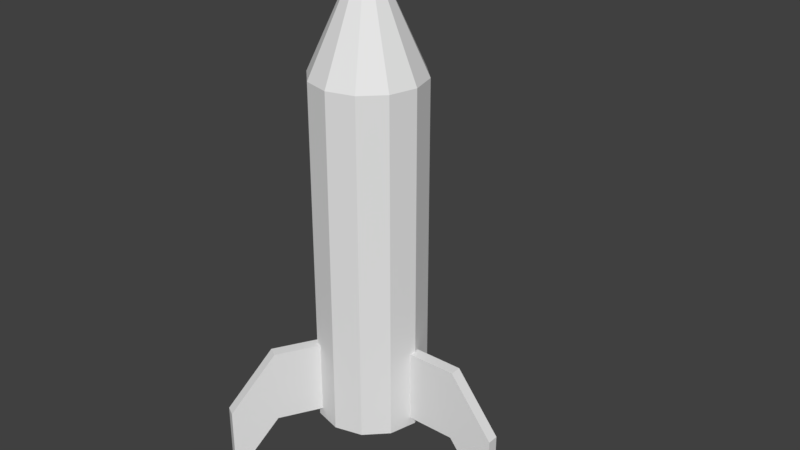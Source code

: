 # Source: Projectiles.blend  (saved by Blender 2.77.0; exported with 4.5.12 LTS)
import bpy
from mathutils import Matrix  # noqa: F401  (used for matrix-valued properties, if any)

bpy.ops.wm.read_factory_settings(use_empty=True)
scene = bpy.context.scene
scene.name = 'Scene'

# ---- collections
col_collection_1 = bpy.data.collections.new('Collection 1'); scene.collection.children.link(col_collection_1)

# ---- materials (node trees are filled in below, after node groups)
mat_material = bpy.data.materials.new('Material')
mat_material.alpha_threshold = 0.0
mat_material.use_transparent_shadow = False
mat_material.roughness = 0.5
mat_material.line_color = (0.0, 0.0, 0.0, 1.0)

# ---- material node trees

# ---- world
world_world = bpy.data.worlds.new('World'); scene.world = world_world
world_world.color = (0.05088, 0.05088, 0.05088)
world_world.use_sun_shadow = False
world_world.sun_shadow_jitter_overblur = 0.0
world_world.cycles.sampling_method = 'MANUAL'
world_world.light_settings.ao_factor = 0.3

# ---- meshes
me_cylinder = bpy.data.meshes.new('Cylinder')
me_cylinder.from_pydata([(1.229e-05, 0.002929, 1.038), (0.5228, -0.01764, -0.5223), (1.232e-05, 0.1971, -0.6139), (1.232e-05, 0.1971, 0.6126), (0.09712, 0.1711, -0.6139), (0.09712, 0.1711, 0.6126), (0.1682, 0.1, -0.6139), (0.1682, 0.1, 0.6126), (0.1942, 0.002929, -0.6139), (0.1942, 0.002929, 0.6126), (0.1682, -0.09418, -0.6139), (0.1682, -0.09418, 0.6126), (0.09712, -0.1653, -0.6139), (0.09712, -0.1653, 0.6126), (1.235e-05, -0.1913, -0.6139), (1.235e-05, -0.1913, 0.6126), (-0.09709, -0.1653, -0.6139), (-0.09709, -0.1653, 0.6126), (-0.1682, -0.09418, -0.6139), (-0.1682, -0.09418, 0.6126), (-0.1942, 0.002928, -0.6139), (-0.1942, 0.002928, 0.6126), (-0.1682, 0.1, -0.6139), (-0.1682, 0.1, 0.6126), (-0.09709, 0.1711, -0.6139), (-0.09709, 0.1711, 0.6126), (0.5228, 0.02194, -0.7819), (0.5228, -0.01764, -0.7819), (0.364, 0.02194, -0.3215), (0.364, 0.02194, -0.581), (0.364, -0.01764, -0.3215), (0.364, -0.01764, -0.581), (0.1311, 0.02194, -0.3215), (0.1311, 0.02194, -0.581), (0.1311, -0.01764, -0.3215), (0.1311, -0.01764, -0.581), (0.5228, 0.02194, -0.5223), (-0.2851, 0.457, -0.5223), (-0.0584, 0.1351, -0.581), (-0.0584, 0.1351, -0.3215), (-0.09289, 0.1157, -0.581), (-0.09289, 0.1157, -0.3215), (-0.1727, 0.338, -0.581), (-0.1727, 0.338, -0.3215), (-0.2072, 0.3186, -0.581), (-0.2072, 0.3186, -0.3215), (-0.2506, 0.4764, -0.7819), (-0.2851, 0.457, -0.7819), (-0.2506, 0.4764, -0.5223), (-0.2334, -0.4494, -0.5223), (-0.07732, -0.08792, -0.581), (-0.07732, -0.08792, -0.3215), (-0.04274, -0.1072, -0.581), (-0.04274, -0.1072, -0.3215), (-0.1907, -0.2914, -0.581), (-0.1907, -0.2914, -0.3215), (-0.1561, -0.3107, -0.581), (-0.1561, -0.3107, -0.3215), (-0.2679, -0.4302, -0.7819), (-0.2334, -0.4494, -0.7819), (-0.2679, -0.4302, -0.5223)], [], [(39, 41, 40, 38), (25, 23, 0), (2, 3, 5, 4), (41, 45, 44, 40), (3, 25, 0), (4, 5, 7, 6), (30, 31, 27, 1), (7, 5, 0), (6, 7, 9, 8), (31, 29, 26, 27), (11, 9, 0), (8, 9, 11, 10), (28, 30, 1, 36), (15, 13, 0), (10, 11, 13, 12), (36, 1, 27, 26), (19, 17, 0), (12, 13, 15, 14), (30, 28, 32, 34), (23, 21, 0), (14, 15, 17, 16), (35, 33, 29, 31), (9, 7, 0), (16, 17, 19, 18), (30, 34, 35, 31), (13, 11, 0), (18, 19, 21, 20), (29, 28, 36, 26), (17, 15, 0), (20, 21, 23, 22), (21, 19, 0), (32, 28, 29, 33), (22, 23, 25, 24), (34, 32, 33, 35), (5, 3, 0), (24, 25, 3, 2), (2, 4, 6, 8, 10, 12, 14, 16, 18, 20, 22, 24), (44, 45, 37, 47), (43, 39, 38, 42), (38, 40, 44, 42), (43, 45, 41, 39), (37, 48, 46, 47), (45, 43, 48, 37), (42, 44, 47, 46), (43, 42, 46, 48), (51, 53, 52, 50), (53, 57, 56, 52), (56, 57, 49, 59), (55, 51, 50, 54), (50, 52, 56, 54), (55, 57, 53, 51), (49, 60, 58, 59), (57, 55, 60, 49), (54, 56, 59, 58), (55, 54, 58, 60)])
_uv = me_cylinder.uv_layers.new(name='UVMap')
_uv.uv.foreach_set('vector', [0.8703, 0.3438, 0.8703, 0.3438, 0.8703, 0.3438, 0.8703, 0.3438, 0.6875, 0.5031, 0.6875, 0.5031, 0.6875, 0.5031, 0.9156, 0.9328, 0.9156, 0.9328, 0.9156, 0.9328, 0.9156, 0.9328, 0.8703, 0.3438, 0.8703, 0.3438, 0.8703, 0.3438, 0.8703, 0.3438, 0.6875, 0.5031, 0.6875, 0.5031, 0.6875, 0.5031, 0.9156, 0.9328, 0.9156, 0.9328, 0.9156, 0.9328, 0.9156, 0.9328, 0.8984, 0.35, 0.8984, 0.35, 0.8984, 0.35, 0.8984, 0.35, 0.6875, 0.5031, 0.6875, 0.5031, 0.6875, 0.5031, 0.9156, 0.9328, 0.9156, 0.9328, 0.9156, 0.9328, 0.9156, 0.9328, 0.8984, 0.35, 0.8984, 0.35, 0.8984, 0.35, 0.8984, 0.35, 0.6875, 0.5031, 0.6875, 0.5031, 0.6875, 0.5031, 0.9156, 0.9328, 0.9156, 0.9328, 0.9156, 0.9328, 0.9156, 0.9328, 0.8984, 0.35, 0.8984, 0.35, 0.8984, 0.35, 0.8984, 0.35, 0.6875, 0.5031, 0.6875, 0.5031, 0.6875, 0.5031, 0.9156, 0.9328, 0.9156, 0.9328, 0.9156, 0.9328, 0.9156, 0.9328, 0.8984, 0.35, 0.8984, 0.35, 0.8984, 0.35, 0.8984, 0.35, 0.6875, 0.5031, 0.6875, 0.5031, 0.6875, 0.5031, 0.9156, 0.9328, 0.9156, 0.9328, 0.9156, 0.9328, 0.9156, 0.9328, 0.8984, 0.35, 0.8984, 0.35, 0.8984, 0.35, 0.8984, 0.35, 0.6875, 0.5031, 0.6875, 0.5031, 0.6875, 0.5031, 0.9156, 0.9328, 0.9156, 0.9328, 0.9156, 0.9328, 0.9156, 0.9328, 0.8984, 0.35, 0.8984, 0.35, 0.8984, 0.35, 0.8984, 0.35, 0.6875, 0.5031, 0.6875, 0.5031, 0.6875, 0.5031, 0.9156, 0.9328, 0.9156, 0.9328, 0.9156, 0.9328, 0.9156, 0.9328, 0.8984, 0.35, 0.8984, 0.35, 0.8984, 0.35, 0.8984, 0.35, 0.6875, 0.5031, 0.6875, 0.5031, 0.6875, 0.5031, 0.9156, 0.9328, 0.9156, 0.9328, 0.9156, 0.9328, 0.9156, 0.9328, 0.8984, 0.35, 0.8984, 0.35, 0.8984, 0.35, 0.8984, 0.35, 0.6875, 0.5031, 0.6875, 0.5031, 0.6875, 0.5031, 0.9156, 0.9328, 0.9156, 0.9328, 0.9156, 0.9328, 0.9156, 0.9328, 0.6875, 0.5031, 0.6875, 0.5031, 0.6875, 0.5031, 0.8984, 0.35, 0.8984, 0.35, 0.8984, 0.35, 0.8984, 0.35, 0.9156, 0.9328, 0.9156, 0.9328, 0.9156, 0.9328, 0.9156, 0.9328, 0.8984, 0.35, 0.8984, 0.35, 0.8984, 0.35, 0.8984, 0.35, 0.6875, 0.5031, 0.6875, 0.5031, 0.6875, 0.5031, 0.9156, 0.9328, 0.9156, 0.9328, 0.9156, 0.9328, 0.9156, 0.9328, 0.9109, 0.9328, 0.9109, 0.9328, 0.9109, 0.9328, 0.9109, 0.9328, 0.9109, 0.9328, 0.9109, 0.9328, 0.9109, 0.9328, 0.9109, 0.9328, 0.9109, 0.9328, 0.9109, 0.9328, 0.9109, 0.9328, 0.9109, 0.9328, 0.8703, 0.3438, 0.8703, 0.3438, 0.8703, 0.3438, 0.8703, 0.3438, 0.8703, 0.3438, 0.8703, 0.3438, 0.8703, 0.3438, 0.8703, 0.3438, 0.8703, 0.3438, 0.8703, 0.3438, 0.8703, 0.3438, 0.8703, 0.3438, 0.8703, 0.3438, 0.8703, 0.3438, 0.8703, 0.3438, 0.8703, 0.3438, 0.8703, 0.3438, 0.8703, 0.3438, 0.8703, 0.3438, 0.8703, 0.3438, 0.8703, 0.3438, 0.8703, 0.3438, 0.8703, 0.3438, 0.8703, 0.3438, 0.8703, 0.3438, 0.8703, 0.3438, 0.8703, 0.3438, 0.8703, 0.3438, 0.8703, 0.3438, 0.8703, 0.3438, 0.8703, 0.3438, 0.8703, 0.3438, 0.8906, 0.3406, 0.8906, 0.3406, 0.8906, 0.3406, 0.8906, 0.3406, 0.8906, 0.3406, 0.8906, 0.3406, 0.8906, 0.3406, 0.8906, 0.3406, 0.8906, 0.3406, 0.8906, 0.3406, 0.8906, 0.3406, 0.8906, 0.3406, 0.8906, 0.3406, 0.8906, 0.3406, 0.8906, 0.3406, 0.8906, 0.3406, 0.8906, 0.3406, 0.8906, 0.3406, 0.8906, 0.3406, 0.8906, 0.3406, 0.8906, 0.3406, 0.8906, 0.3406, 0.8906, 0.3406, 0.8906, 0.3406, 0.8906, 0.3406, 0.8906, 0.3406, 0.8906, 0.3406, 0.8906, 0.3406, 0.8906, 0.3406, 0.8906, 0.3406, 0.8906, 0.3406, 0.8906, 0.3406, 0.8906, 0.3406, 0.8906, 0.3406, 0.8906, 0.3406, 0.8906, 0.3406, 0.8906, 0.3406, 0.8906, 0.3406, 0.8906, 0.3406, 0.8906, 0.3406])
me_cylinder.materials.append(mat_material)
me_cylinder.use_remesh_preserve_volume = False
me_cylinder.use_remesh_preserve_attributes = False
me_cylinder.use_mirror_vertex_groups = False
me_cylinder.update()

# ---- objects
ob_lockon_shot_projectile = bpy.data.objects.new('Lockon_Shot_Projectile', me_cylinder)

# ---- transforms, parenting, visibility, modifiers, constraints
ob_lockon_shot_projectile.location = (0.0, 0.0, 0.0)
ob_lockon_shot_projectile.lineart.crease_threshold = 0.0

# ---- collection membership
col_collection_1.objects.link(ob_lockon_shot_projectile)

# ---- scene / render settings (as saved in the file)
scene.frame_start = 1; scene.frame_end = 250; scene.frame_set(1)
scene.render.engine = 'BLENDER_EEVEE_NEXT'
scene.render.resolution_percentage = 50
scene.render.dither_intensity = 0.0
scene.cycles.use_denoising = False
scene.cycles.samples = 128
scene.cycles.sampling_pattern = 'TABULATED_SOBOL'
scene.cycles.light_sampling_threshold = 0.0
scene.cycles.use_adaptive_sampling = False
scene.cycles.use_light_tree = False
scene.cycles.blur_glossy = 0.0
scene.cycles.sample_clamp_indirect = 0.0
scene.view_settings.view_transform = 'Standard'
bpy.context.view_layer.update()

# ---- added for rendering (the .blend has no active camera and no usable light): camera, sun
cam_auto = bpy.data.cameras.new('AutoCamera')
cam_auto.lens = 50.0
cam_auto.sensor_width = 36.0
cam_auto.clip_end = 1000.0
ob_auto_camera = bpy.data.objects.new('AutoCamera', cam_auto)
scene.collection.objects.link(ob_auto_camera)
ob_auto_camera.location = (2.1508, -2.42483, 1.75378)
ob_auto_camera.rotation_euler = (1.09748, -7.21219e-08, 0.694738)
scene.camera = ob_auto_camera
light_auto_sun = bpy.data.lights.new('AutoSun', 'SUN')
light_auto_sun.energy = 3.0
light_auto_sun.angle = 0.0523599
ob_auto_sun = bpy.data.objects.new('AutoSun', light_auto_sun)
scene.collection.objects.link(ob_auto_sun)
ob_auto_sun.rotation_euler = (0.872665, 0.174533, 0.523599)
bpy.context.view_layer.update()
